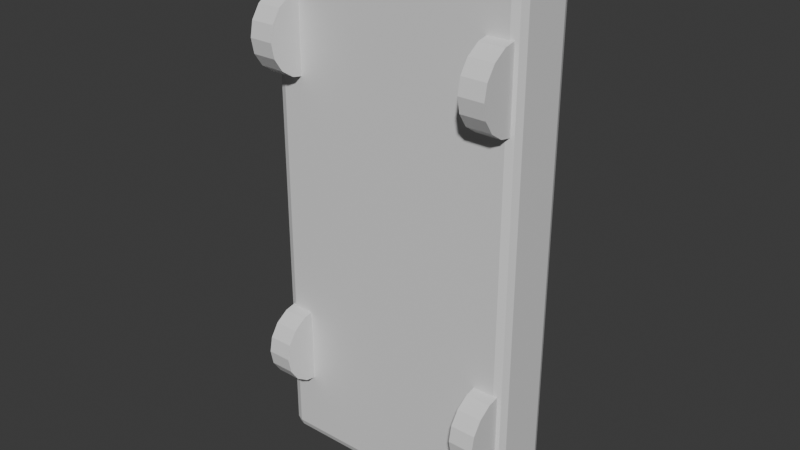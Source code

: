 # Source: cadillac_v_1.blend  (saved by Blender 5.2.44; exported with 4.5.12 LTS)
import bpy
from mathutils import Matrix  # noqa: F401  (used for matrix-valued properties, if any)

bpy.ops.wm.read_factory_settings(use_empty=True)
scene = bpy.context.scene
scene.name = 'Scene'

# ---- collections
col_collection = bpy.data.collections.new('Collection'); scene.collection.children.link(col_collection)
col_aero_transaxle_body = bpy.data.collections.new('aero_transaxle_BODY'); scene.collection.children.link(col_aero_transaxle_body)
col_aero_transaxle_wheels = bpy.data.collections.new('aero_transaxle_WHEELS'); scene.collection.children.link(col_aero_transaxle_wheels)
col_apex_revenant_body = bpy.data.collections.new('apex_revenant_BODY'); scene.collection.children.link(col_apex_revenant_body)
col_apex_revenant_wheels = bpy.data.collections.new('apex_revenant_WHEELS'); scene.collection.children.link(col_apex_revenant_wheels)
col_bmw_motorsport_1_body = bpy.data.collections.new('bmw_motorsport_1_BODY'); scene.collection.children.link(col_bmw_motorsport_1_body)
col_bmw_motorsport_1_wheels = bpy.data.collections.new('bmw_motorsport_1_WHEELS'); scene.collection.children.link(col_bmw_motorsport_1_wheels)
col_bmw_motorsport_2_body = bpy.data.collections.new('bmw_motorsport_2_BODY'); scene.collection.children.link(col_bmw_motorsport_2_body)
col_bmw_motorsport_2_wheels = bpy.data.collections.new('bmw_motorsport_2_WHEELS'); scene.collection.children.link(col_bmw_motorsport_2_wheels)
col_bmw_motorsport_3_body = bpy.data.collections.new('bmw_motorsport_3_BODY'); scene.collection.children.link(col_bmw_motorsport_3_body)
col_bmw_motorsport_3_wheels = bpy.data.collections.new('bmw_motorsport_3_WHEELS'); scene.collection.children.link(col_bmw_motorsport_3_wheels)
col_bmw_motorsport_4_body = bpy.data.collections.new('bmw_motorsport_4_BODY'); scene.collection.children.link(col_bmw_motorsport_4_body)
col_bmw_motorsport_4_wheels = bpy.data.collections.new('bmw_motorsport_4_WHEELS'); scene.collection.children.link(col_bmw_motorsport_4_wheels)
col_bmw_motorsport_5_body = bpy.data.collections.new('bmw_motorsport_5_BODY'); scene.collection.children.link(col_bmw_motorsport_5_body)
col_bmw_motorsport_5_wheels = bpy.data.collections.new('bmw_motorsport_5_WHEELS'); scene.collection.children.link(col_bmw_motorsport_5_wheels)
col_bmw_motorsport_6_body = bpy.data.collections.new('bmw_motorsport_6_BODY'); scene.collection.children.link(col_bmw_motorsport_6_body)
col_bmw_motorsport_6_wheels = bpy.data.collections.new('bmw_motorsport_6_WHEELS'); scene.collection.children.link(col_bmw_motorsport_6_wheels)
col_bmw_motorsport_7_body = bpy.data.collections.new('bmw_motorsport_7_BODY'); scene.collection.children.link(col_bmw_motorsport_7_body)
col_bmw_motorsport_7_wheels = bpy.data.collections.new('bmw_motorsport_7_WHEELS'); scene.collection.children.link(col_bmw_motorsport_7_wheels)
col_bmw_motorsport_8_body = bpy.data.collections.new('bmw_motorsport_8_BODY'); scene.collection.children.link(col_bmw_motorsport_8_body)
col_bmw_motorsport_8_wheels = bpy.data.collections.new('bmw_motorsport_8_WHEELS'); scene.collection.children.link(col_bmw_motorsport_8_wheels)
col_bmw_motorsport_9_body = bpy.data.collections.new('bmw_motorsport_9_BODY'); scene.collection.children.link(col_bmw_motorsport_9_body)
col_bmw_motorsport_9_wheels = bpy.data.collections.new('bmw_motorsport_9_WHEELS'); scene.collection.children.link(col_bmw_motorsport_9_wheels)
col_bowtie_big_block_1_body = bpy.data.collections.new('bowtie_big_block_1_BODY'); scene.collection.children.link(col_bowtie_big_block_1_body)
col_bowtie_big_block_1_wheels = bpy.data.collections.new('bowtie_big_block_1_WHEELS'); scene.collection.children.link(col_bowtie_big_block_1_wheels)
col_bowtie_big_block_2_body = bpy.data.collections.new('bowtie_big_block_2_BODY'); scene.collection.children.link(col_bowtie_big_block_2_body)
col_bowtie_big_block_2_wheels = bpy.data.collections.new('bowtie_big_block_2_WHEELS'); scene.collection.children.link(col_bowtie_big_block_2_wheels)
col_bowtie_big_block_3_body = bpy.data.collections.new('bowtie_big_block_3_BODY'); scene.collection.children.link(col_bowtie_big_block_3_body)
col_bowtie_big_block_3_wheels = bpy.data.collections.new('bowtie_big_block_3_WHEELS'); scene.collection.children.link(col_bowtie_big_block_3_wheels)
col_bowtie_big_block_4_body = bpy.data.collections.new('bowtie_big_block_4_BODY'); scene.collection.children.link(col_bowtie_big_block_4_body)
col_bowtie_big_block_4_wheels = bpy.data.collections.new('bowtie_big_block_4_WHEELS'); scene.collection.children.link(col_bowtie_big_block_4_wheels)
col_bowtie_big_block_5_body = bpy.data.collections.new('bowtie_big_block_5_BODY'); scene.collection.children.link(col_bowtie_big_block_5_body)
col_bowtie_big_block_5_wheels = bpy.data.collections.new('bowtie_big_block_5_WHEELS'); scene.collection.children.link(col_bowtie_big_block_5_wheels)
col_bowtie_big_block_6_body = bpy.data.collections.new('bowtie_big_block_6_BODY'); scene.collection.children.link(col_bowtie_big_block_6_body)
col_bowtie_big_block_6_wheels = bpy.data.collections.new('bowtie_big_block_6_WHEELS'); scene.collection.children.link(col_bowtie_big_block_6_wheels)
col_bowtie_big_block_7_body = bpy.data.collections.new('bowtie_big_block_7_BODY'); scene.collection.children.link(col_bowtie_big_block_7_body)
col_bowtie_big_block_7_wheels = bpy.data.collections.new('bowtie_big_block_7_WHEELS'); scene.collection.children.link(col_bowtie_big_block_7_wheels)
col_bowtie_big_block_8_body = bpy.data.collections.new('bowtie_big_block_8_BODY'); scene.collection.children.link(col_bowtie_big_block_8_body)
col_bowtie_big_block_8_wheels = bpy.data.collections.new('bowtie_big_block_8_WHEELS'); scene.collection.children.link(col_bowtie_big_block_8_wheels)
col_bowtie_big_block_9_body = bpy.data.collections.new('bowtie_big_block_9_BODY'); scene.collection.children.link(col_bowtie_big_block_9_body)
col_bowtie_big_block_9_wheels = bpy.data.collections.new('bowtie_big_block_9_WHEELS'); scene.collection.children.link(col_bowtie_big_block_9_wheels)
col_cadillac_v_1_body = bpy.data.collections.new('cadillac_v_1_BODY'); scene.collection.children.link(col_cadillac_v_1_body)
col_cadillac_v_1_wheels = bpy.data.collections.new('cadillac_v_1_WHEELS'); scene.collection.children.link(col_cadillac_v_1_wheels)

# ---- materials (node trees are filled in below, after node groups)
mat_batchpreppaint = bpy.data.materials.new('BatchPrepPaint')
mat_batchpreppaint.diffuse_color = (0.12, 0.18, 0.24, 1.0)
mat_batchpreptire = bpy.data.materials.new('BatchPrepTire')
mat_batchpreptire.diffuse_color = (0.01, 0.01, 0.01, 1.0)

# ---- material node trees
mat_batchpreppaint.use_nodes = True; mat_batchpreppaint.node_tree.nodes.clear()
_N = mat_batchpreppaint.node_tree.nodes; _L = mat_batchpreppaint.node_tree.links
n0 = _N.new('ShaderNodeBsdfPrincipled'); n0.name = 'Principled BSDF'; n0.location = (-200, 100)
n0.inputs[10].default_value = 0.005
n1 = _N.new('ShaderNodeOutputMaterial'); n1.name = 'Material Output'; n1.location = (200, 100)
_L.new(n0.outputs[0], n1.inputs[0])
n1.is_active_output = True
mat_batchpreptire.use_nodes = True; mat_batchpreptire.node_tree.nodes.clear()
_N = mat_batchpreptire.node_tree.nodes; _L = mat_batchpreptire.node_tree.links
n0 = _N.new('ShaderNodeBsdfPrincipled'); n0.name = 'Principled BSDF'; n0.location = (-200, 100)
n0.inputs[10].default_value = 0.005
n1 = _N.new('ShaderNodeOutputMaterial'); n1.name = 'Material Output'; n1.location = (200, 100)
_L.new(n0.outputs[0], n1.inputs[0])
n1.is_active_output = True

# ---- world
world_world = bpy.data.worlds.new('World'); scene.world = world_world
world_world.use_nodes = True; world_world.node_tree.nodes.clear()
_N = world_world.node_tree.nodes; _L = world_world.node_tree.links
n0 = _N.new('ShaderNodeOutputWorld'); n0.name = 'World Output'; n0.location = (200, 100)
n1 = _N.new('ShaderNodeBackground'); n1.name = 'Background'; n1.location = (-200, 100)
n1.inputs[0].default_value = (0.05088, 0.05088, 0.05088, 1.0)
_L.new(n1.outputs[0], n0.inputs[0])
n0.is_active_output = True
world_world.color = (0.05088, 0.05088, 0.05088)
world_world.sun_shadow_jitter_overblur = 0.0

# ---- meshes
me_cube_021 = bpy.data.meshes.new('Cube.021')
me_cube_021.from_pydata([(-1.05, -0.28, -2.2), (-1.05, -0.28, 2.2), (-1.05, 0.28, -2.2), (-1.05, 0.28, 2.2), (1.05, -0.28, -2.2), (1.05, -0.28, 2.2), (1.05, 0.28, -2.2), (1.05, 0.28, 2.2)], [], [(0, 1, 3, 2), (2, 3, 7, 6), (6, 7, 5, 4), (4, 5, 1, 0), (2, 6, 4, 0), (7, 3, 1, 5)])
_uv = me_cube_021.uv_layers.new(name='UVMap')
_uv.uv.foreach_set('vector', [0.375, 0.0, 0.625, 0.0, 0.625, 0.25, 0.375, 0.25, 0.375, 0.25, 0.625, 0.25, 0.625, 0.5, 0.375, 0.5, 0.375, 0.5, 0.625, 0.5, 0.625, 0.75, 0.375, 0.75, 0.375, 0.75, 0.625, 0.75, 0.625, 1.0, 0.375, 1.0, 0.125, 0.5, 0.375, 0.5, 0.375, 0.75, 0.125, 0.75, 0.625, 0.5, 0.875, 0.5, 0.875, 0.75, 0.625, 0.75])
me_cube_021.materials.append(mat_batchpreppaint)
me_cube_021.update()
me_cylinder_080 = bpy.data.meshes.new('Cylinder.080')
me_cylinder_080.from_pydata([(0.0, 0.32, -0.1), (0.0, 0.32, 0.1), (0.1225, 0.2956, -0.1), (0.1225, 0.2956, 0.1), (0.2263, 0.2263, -0.1), (0.2263, 0.2263, 0.1), (0.2956, 0.1225, -0.1), (0.2956, 0.1225, 0.1), (0.32, 0.0, -0.1), (0.32, 0.0, 0.1), (0.2956, -0.1225, -0.1), (0.2956, -0.1225, 0.1), (0.2263, -0.2263, -0.1), (0.2263, -0.2263, 0.1), (0.1225, -0.2956, -0.1), (0.1225, -0.2956, 0.1), (0.0, -0.32, -0.1), (0.0, -0.32, 0.1), (-0.1225, -0.2956, -0.1), (-0.1225, -0.2956, 0.1), (-0.2263, -0.2263, -0.1), (-0.2263, -0.2263, 0.1), (-0.2956, -0.1225, -0.1), (-0.2956, -0.1225, 0.1), (-0.32, 0.0, -0.1), (-0.32, 0.0, 0.1), (-0.2956, 0.1225, -0.1), (-0.2956, 0.1225, 0.1), (-0.2263, 0.2263, -0.1), (-0.2263, 0.2263, 0.1), (-0.1225, 0.2956, -0.1), (-0.1225, 0.2956, 0.1)], [], [(0, 1, 3, 2), (2, 3, 5, 4), (4, 5, 7, 6), (6, 7, 9, 8), (8, 9, 11, 10), (10, 11, 13, 12), (12, 13, 15, 14), (14, 15, 17, 16), (16, 17, 19, 18), (18, 19, 21, 20), (20, 21, 23, 22), (22, 23, 25, 24), (24, 25, 27, 26), (26, 27, 29, 28), (3, 1, 31, 29, 27, 25, 23, 21, 19, 17, 15, 13, 11, 9, 7, 5), (28, 29, 31, 30), (30, 31, 1, 0), (0, 2, 4, 6, 8, 10, 12, 14, 16, 18, 20, 22, 24, 26, 28, 30)])
_uv = me_cylinder_080.uv_layers.new(name='UVMap')
_uv.uv.foreach_set('vector', [1.0, 0.5, 1.0, 1.0, 0.9375, 1.0, 0.9375, 0.5, 0.9375, 0.5, 0.9375, 1.0, 0.875, 1.0, 0.875, 0.5, 0.875, 0.5, 0.875, 1.0, 0.8125, 1.0, 0.8125, 0.5, 0.8125, 0.5, 0.8125, 1.0, 0.75, 1.0, 0.75, 0.5, 0.75, 0.5, 0.75, 1.0, 0.6875, 1.0, 0.6875, 0.5, 0.6875, 0.5, 0.6875, 1.0, 0.625, 1.0, 0.625, 0.5, 0.625, 0.5, 0.625, 1.0, 0.5625, 1.0, 0.5625, 0.5, 0.5625, 0.5, 0.5625, 1.0, 0.5, 1.0, 0.5, 0.5, 0.5, 0.5, 0.5, 1.0, 0.4375, 1.0, 0.4375, 0.5, 0.4375, 0.5, 0.4375, 1.0, 0.375, 1.0, 0.375, 0.5, 0.375, 0.5, 0.375, 1.0, 0.3125, 1.0, 0.3125, 0.5, 0.3125, 0.5, 0.3125, 1.0, 0.25, 1.0, 0.25, 0.5, 0.25, 0.5, 0.25, 1.0, 0.1875, 1.0, 0.1875, 0.5, 0.1875, 0.5, 0.1875, 1.0, 0.125, 1.0, 0.125, 0.5, 0.3418, 0.4717, 0.25, 0.49, 0.1582, 0.4717, 0.08029, 0.4197, 0.02827, 0.3418, 0.01, 0.25, 0.02827, 0.1582, 0.08029, 0.08029, 0.1582, 0.02827, 0.25, 0.01, 0.3418, 0.02827, 0.4197, 0.08029, 0.4717, 0.1582, 0.49, 0.25, 0.4717, 0.3418, 0.4197, 0.4197, 0.125, 0.5, 0.125, 1.0, 0.0625, 1.0, 0.0625, 0.5, 0.0625, 0.5, 0.0625, 1.0, 0.0, 1.0, 0.0, 0.5, 0.75, 0.49, 0.8418, 0.4717, 0.9197, 0.4197, 0.9717, 0.3418, 0.99, 0.25, 0.9717, 0.1582, 0.9197, 0.08029, 0.8418, 0.02827, 0.75, 0.01, 0.6582, 0.02827, 0.5803, 0.08029, 0.5283, 0.1582, 0.51, 0.25, 0.5283, 0.3418, 0.5803, 0.4197, 0.6582, 0.4717])
me_cylinder_080.materials.append(mat_batchpreptire)
me_cylinder_080.update()
me_cylinder_081 = bpy.data.meshes.new('Cylinder.081')
me_cylinder_081.from_pydata([(0.0, 0.32, -0.1), (0.0, 0.32, 0.1), (0.1225, 0.2956, -0.1), (0.1225, 0.2956, 0.1), (0.2263, 0.2263, -0.1), (0.2263, 0.2263, 0.1), (0.2956, 0.1225, -0.1), (0.2956, 0.1225, 0.1), (0.32, 0.0, -0.1), (0.32, 0.0, 0.1), (0.2956, -0.1225, -0.1), (0.2956, -0.1225, 0.1), (0.2263, -0.2263, -0.1), (0.2263, -0.2263, 0.1), (0.1225, -0.2956, -0.1), (0.1225, -0.2956, 0.1), (0.0, -0.32, -0.1), (0.0, -0.32, 0.1), (-0.1225, -0.2956, -0.1), (-0.1225, -0.2956, 0.1), (-0.2263, -0.2263, -0.1), (-0.2263, -0.2263, 0.1), (-0.2956, -0.1225, -0.1), (-0.2956, -0.1225, 0.1), (-0.32, 0.0, -0.1), (-0.32, 0.0, 0.1), (-0.2956, 0.1225, -0.1), (-0.2956, 0.1225, 0.1), (-0.2263, 0.2263, -0.1), (-0.2263, 0.2263, 0.1), (-0.1225, 0.2956, -0.1), (-0.1225, 0.2956, 0.1)], [], [(0, 1, 3, 2), (2, 3, 5, 4), (4, 5, 7, 6), (6, 7, 9, 8), (8, 9, 11, 10), (10, 11, 13, 12), (12, 13, 15, 14), (14, 15, 17, 16), (16, 17, 19, 18), (18, 19, 21, 20), (20, 21, 23, 22), (22, 23, 25, 24), (24, 25, 27, 26), (26, 27, 29, 28), (3, 1, 31, 29, 27, 25, 23, 21, 19, 17, 15, 13, 11, 9, 7, 5), (28, 29, 31, 30), (30, 31, 1, 0), (0, 2, 4, 6, 8, 10, 12, 14, 16, 18, 20, 22, 24, 26, 28, 30)])
_uv = me_cylinder_081.uv_layers.new(name='UVMap')
_uv.uv.foreach_set('vector', [1.0, 0.5, 1.0, 1.0, 0.9375, 1.0, 0.9375, 0.5, 0.9375, 0.5, 0.9375, 1.0, 0.875, 1.0, 0.875, 0.5, 0.875, 0.5, 0.875, 1.0, 0.8125, 1.0, 0.8125, 0.5, 0.8125, 0.5, 0.8125, 1.0, 0.75, 1.0, 0.75, 0.5, 0.75, 0.5, 0.75, 1.0, 0.6875, 1.0, 0.6875, 0.5, 0.6875, 0.5, 0.6875, 1.0, 0.625, 1.0, 0.625, 0.5, 0.625, 0.5, 0.625, 1.0, 0.5625, 1.0, 0.5625, 0.5, 0.5625, 0.5, 0.5625, 1.0, 0.5, 1.0, 0.5, 0.5, 0.5, 0.5, 0.5, 1.0, 0.4375, 1.0, 0.4375, 0.5, 0.4375, 0.5, 0.4375, 1.0, 0.375, 1.0, 0.375, 0.5, 0.375, 0.5, 0.375, 1.0, 0.3125, 1.0, 0.3125, 0.5, 0.3125, 0.5, 0.3125, 1.0, 0.25, 1.0, 0.25, 0.5, 0.25, 0.5, 0.25, 1.0, 0.1875, 1.0, 0.1875, 0.5, 0.1875, 0.5, 0.1875, 1.0, 0.125, 1.0, 0.125, 0.5, 0.3418, 0.4717, 0.25, 0.49, 0.1582, 0.4717, 0.08029, 0.4197, 0.02827, 0.3418, 0.01, 0.25, 0.02827, 0.1582, 0.08029, 0.08029, 0.1582, 0.02827, 0.25, 0.01, 0.3418, 0.02827, 0.4197, 0.08029, 0.4717, 0.1582, 0.49, 0.25, 0.4717, 0.3418, 0.4197, 0.4197, 0.125, 0.5, 0.125, 1.0, 0.0625, 1.0, 0.0625, 0.5, 0.0625, 0.5, 0.0625, 1.0, 0.0, 1.0, 0.0, 0.5, 0.75, 0.49, 0.8418, 0.4717, 0.9197, 0.4197, 0.9717, 0.3418, 0.99, 0.25, 0.9717, 0.1582, 0.9197, 0.08029, 0.8418, 0.02827, 0.75, 0.01, 0.6582, 0.02827, 0.5803, 0.08029, 0.5283, 0.1582, 0.51, 0.25, 0.5283, 0.3418, 0.5803, 0.4197, 0.6582, 0.4717])
me_cylinder_081.materials.append(mat_batchpreptire)
me_cylinder_081.update()
me_cylinder_082 = bpy.data.meshes.new('Cylinder.082')
me_cylinder_082.from_pydata([(0.0, 0.32, -0.1), (0.0, 0.32, 0.1), (0.1225, 0.2956, -0.1), (0.1225, 0.2956, 0.1), (0.2263, 0.2263, -0.1), (0.2263, 0.2263, 0.1), (0.2956, 0.1225, -0.1), (0.2956, 0.1225, 0.1), (0.32, 0.0, -0.1), (0.32, 0.0, 0.1), (0.2956, -0.1225, -0.1), (0.2956, -0.1225, 0.1), (0.2263, -0.2263, -0.1), (0.2263, -0.2263, 0.1), (0.1225, -0.2956, -0.1), (0.1225, -0.2956, 0.1), (0.0, -0.32, -0.1), (0.0, -0.32, 0.1), (-0.1225, -0.2956, -0.1), (-0.1225, -0.2956, 0.1), (-0.2263, -0.2263, -0.1), (-0.2263, -0.2263, 0.1), (-0.2956, -0.1225, -0.1), (-0.2956, -0.1225, 0.1), (-0.32, 0.0, -0.1), (-0.32, 0.0, 0.1), (-0.2956, 0.1225, -0.1), (-0.2956, 0.1225, 0.1), (-0.2263, 0.2263, -0.1), (-0.2263, 0.2263, 0.1), (-0.1225, 0.2956, -0.1), (-0.1225, 0.2956, 0.1)], [], [(0, 1, 3, 2), (2, 3, 5, 4), (4, 5, 7, 6), (6, 7, 9, 8), (8, 9, 11, 10), (10, 11, 13, 12), (12, 13, 15, 14), (14, 15, 17, 16), (16, 17, 19, 18), (18, 19, 21, 20), (20, 21, 23, 22), (22, 23, 25, 24), (24, 25, 27, 26), (26, 27, 29, 28), (3, 1, 31, 29, 27, 25, 23, 21, 19, 17, 15, 13, 11, 9, 7, 5), (28, 29, 31, 30), (30, 31, 1, 0), (0, 2, 4, 6, 8, 10, 12, 14, 16, 18, 20, 22, 24, 26, 28, 30)])
_uv = me_cylinder_082.uv_layers.new(name='UVMap')
_uv.uv.foreach_set('vector', [1.0, 0.5, 1.0, 1.0, 0.9375, 1.0, 0.9375, 0.5, 0.9375, 0.5, 0.9375, 1.0, 0.875, 1.0, 0.875, 0.5, 0.875, 0.5, 0.875, 1.0, 0.8125, 1.0, 0.8125, 0.5, 0.8125, 0.5, 0.8125, 1.0, 0.75, 1.0, 0.75, 0.5, 0.75, 0.5, 0.75, 1.0, 0.6875, 1.0, 0.6875, 0.5, 0.6875, 0.5, 0.6875, 1.0, 0.625, 1.0, 0.625, 0.5, 0.625, 0.5, 0.625, 1.0, 0.5625, 1.0, 0.5625, 0.5, 0.5625, 0.5, 0.5625, 1.0, 0.5, 1.0, 0.5, 0.5, 0.5, 0.5, 0.5, 1.0, 0.4375, 1.0, 0.4375, 0.5, 0.4375, 0.5, 0.4375, 1.0, 0.375, 1.0, 0.375, 0.5, 0.375, 0.5, 0.375, 1.0, 0.3125, 1.0, 0.3125, 0.5, 0.3125, 0.5, 0.3125, 1.0, 0.25, 1.0, 0.25, 0.5, 0.25, 0.5, 0.25, 1.0, 0.1875, 1.0, 0.1875, 0.5, 0.1875, 0.5, 0.1875, 1.0, 0.125, 1.0, 0.125, 0.5, 0.3418, 0.4717, 0.25, 0.49, 0.1582, 0.4717, 0.08029, 0.4197, 0.02827, 0.3418, 0.01, 0.25, 0.02827, 0.1582, 0.08029, 0.08029, 0.1582, 0.02827, 0.25, 0.01, 0.3418, 0.02827, 0.4197, 0.08029, 0.4717, 0.1582, 0.49, 0.25, 0.4717, 0.3418, 0.4197, 0.4197, 0.125, 0.5, 0.125, 1.0, 0.0625, 1.0, 0.0625, 0.5, 0.0625, 0.5, 0.0625, 1.0, 0.0, 1.0, 0.0, 0.5, 0.75, 0.49, 0.8418, 0.4717, 0.9197, 0.4197, 0.9717, 0.3418, 0.99, 0.25, 0.9717, 0.1582, 0.9197, 0.08029, 0.8418, 0.02827, 0.75, 0.01, 0.6582, 0.02827, 0.5803, 0.08029, 0.5283, 0.1582, 0.51, 0.25, 0.5283, 0.3418, 0.5803, 0.4197, 0.6582, 0.4717])
me_cylinder_082.materials.append(mat_batchpreptire)
me_cylinder_082.update()
me_cylinder_083 = bpy.data.meshes.new('Cylinder.083')
me_cylinder_083.from_pydata([(0.0, 0.32, -0.1), (0.0, 0.32, 0.1), (0.1225, 0.2956, -0.1), (0.1225, 0.2956, 0.1), (0.2263, 0.2263, -0.1), (0.2263, 0.2263, 0.1), (0.2956, 0.1225, -0.1), (0.2956, 0.1225, 0.1), (0.32, 0.0, -0.1), (0.32, 0.0, 0.1), (0.2956, -0.1225, -0.1), (0.2956, -0.1225, 0.1), (0.2263, -0.2263, -0.1), (0.2263, -0.2263, 0.1), (0.1225, -0.2956, -0.1), (0.1225, -0.2956, 0.1), (0.0, -0.32, -0.1), (0.0, -0.32, 0.1), (-0.1225, -0.2956, -0.1), (-0.1225, -0.2956, 0.1), (-0.2263, -0.2263, -0.1), (-0.2263, -0.2263, 0.1), (-0.2956, -0.1225, -0.1), (-0.2956, -0.1225, 0.1), (-0.32, 0.0, -0.1), (-0.32, 0.0, 0.1), (-0.2956, 0.1225, -0.1), (-0.2956, 0.1225, 0.1), (-0.2263, 0.2263, -0.1), (-0.2263, 0.2263, 0.1), (-0.1225, 0.2956, -0.1), (-0.1225, 0.2956, 0.1)], [], [(0, 1, 3, 2), (2, 3, 5, 4), (4, 5, 7, 6), (6, 7, 9, 8), (8, 9, 11, 10), (10, 11, 13, 12), (12, 13, 15, 14), (14, 15, 17, 16), (16, 17, 19, 18), (18, 19, 21, 20), (20, 21, 23, 22), (22, 23, 25, 24), (24, 25, 27, 26), (26, 27, 29, 28), (3, 1, 31, 29, 27, 25, 23, 21, 19, 17, 15, 13, 11, 9, 7, 5), (28, 29, 31, 30), (30, 31, 1, 0), (0, 2, 4, 6, 8, 10, 12, 14, 16, 18, 20, 22, 24, 26, 28, 30)])
_uv = me_cylinder_083.uv_layers.new(name='UVMap')
_uv.uv.foreach_set('vector', [1.0, 0.5, 1.0, 1.0, 0.9375, 1.0, 0.9375, 0.5, 0.9375, 0.5, 0.9375, 1.0, 0.875, 1.0, 0.875, 0.5, 0.875, 0.5, 0.875, 1.0, 0.8125, 1.0, 0.8125, 0.5, 0.8125, 0.5, 0.8125, 1.0, 0.75, 1.0, 0.75, 0.5, 0.75, 0.5, 0.75, 1.0, 0.6875, 1.0, 0.6875, 0.5, 0.6875, 0.5, 0.6875, 1.0, 0.625, 1.0, 0.625, 0.5, 0.625, 0.5, 0.625, 1.0, 0.5625, 1.0, 0.5625, 0.5, 0.5625, 0.5, 0.5625, 1.0, 0.5, 1.0, 0.5, 0.5, 0.5, 0.5, 0.5, 1.0, 0.4375, 1.0, 0.4375, 0.5, 0.4375, 0.5, 0.4375, 1.0, 0.375, 1.0, 0.375, 0.5, 0.375, 0.5, 0.375, 1.0, 0.3125, 1.0, 0.3125, 0.5, 0.3125, 0.5, 0.3125, 1.0, 0.25, 1.0, 0.25, 0.5, 0.25, 0.5, 0.25, 1.0, 0.1875, 1.0, 0.1875, 0.5, 0.1875, 0.5, 0.1875, 1.0, 0.125, 1.0, 0.125, 0.5, 0.3418, 0.4717, 0.25, 0.49, 0.1582, 0.4717, 0.08029, 0.4197, 0.02827, 0.3418, 0.01, 0.25, 0.02827, 0.1582, 0.08029, 0.08029, 0.1582, 0.02827, 0.25, 0.01, 0.3418, 0.02827, 0.4197, 0.08029, 0.4717, 0.1582, 0.49, 0.25, 0.4717, 0.3418, 0.4197, 0.4197, 0.125, 0.5, 0.125, 1.0, 0.0625, 1.0, 0.0625, 0.5, 0.0625, 0.5, 0.0625, 1.0, 0.0, 1.0, 0.0, 0.5, 0.75, 0.49, 0.8418, 0.4717, 0.9197, 0.4197, 0.9717, 0.3418, 0.99, 0.25, 0.9717, 0.1582, 0.9197, 0.08029, 0.8418, 0.02827, 0.75, 0.01, 0.6582, 0.02827, 0.5803, 0.08029, 0.5283, 0.1582, 0.51, 0.25, 0.5283, 0.3418, 0.5803, 0.4197, 0.6582, 0.4717])
me_cylinder_083.materials.append(mat_batchpreptire)
me_cylinder_083.update()

# ---- objects
ob_cadillac_v_1_root = bpy.data.objects.new('cadillac_v_1_ROOT', None)
ob_cadillac_v_1_body_prep = bpy.data.objects.new('cadillac_v_1_Body_PREP', me_cube_021)
ob_cadillac_v_1_wheel_prep = bpy.data.objects.new('cadillac_v_1_Wheel_PREP', me_cylinder_080)
ob_cadillac_v_1_wheel_prep_001 = bpy.data.objects.new('cadillac_v_1_Wheel_PREP.001', me_cylinder_081)
ob_cadillac_v_1_wheel_prep_002 = bpy.data.objects.new('cadillac_v_1_Wheel_PREP.002', me_cylinder_082)
ob_cadillac_v_1_wheel_prep_003 = bpy.data.objects.new('cadillac_v_1_Wheel_PREP.003', me_cylinder_083)

# ---- transforms, parenting, visibility, modifiers, constraints
ob_cadillac_v_1_root.location = (0.0, 0.0, 0.0)
ob_cadillac_v_1_body_prep.parent = ob_cadillac_v_1_root
ob_cadillac_v_1_body_prep.location = (0.0, 0.62, 0.0)
_m = ob_cadillac_v_1_body_prep.modifiers.new('PrepBevel', 'BEVEL')
_m.width = 0.08
_m.width_pct = 0.08
_m.segments = 2
ob_cadillac_v_1_wheel_prep.parent = ob_cadillac_v_1_root
ob_cadillac_v_1_wheel_prep.location = (-0.9, 0.38, -1.3)
ob_cadillac_v_1_wheel_prep.rotation_euler = (0.0, 1.571, 0.0)
ob_cadillac_v_1_wheel_prep_001.parent = ob_cadillac_v_1_root
ob_cadillac_v_1_wheel_prep_001.location = (-0.9, 0.38, 1.3)
ob_cadillac_v_1_wheel_prep_001.rotation_euler = (0.0, 1.571, 0.0)
ob_cadillac_v_1_wheel_prep_002.parent = ob_cadillac_v_1_root
ob_cadillac_v_1_wheel_prep_002.location = (0.9, 0.38, -1.3)
ob_cadillac_v_1_wheel_prep_002.rotation_euler = (0.0, 1.571, 0.0)
ob_cadillac_v_1_wheel_prep_003.parent = ob_cadillac_v_1_root
ob_cadillac_v_1_wheel_prep_003.location = (0.9, 0.38, 1.3)
ob_cadillac_v_1_wheel_prep_003.rotation_euler = (0.0, 1.571, 0.0)

# ---- collection membership
col_collection.objects.link(ob_cadillac_v_1_root)
col_cadillac_v_1_body.objects.link(ob_cadillac_v_1_body_prep)
col_cadillac_v_1_wheels.objects.link(ob_cadillac_v_1_wheel_prep)
col_cadillac_v_1_wheels.objects.link(ob_cadillac_v_1_wheel_prep_001)
col_cadillac_v_1_wheels.objects.link(ob_cadillac_v_1_wheel_prep_002)
col_cadillac_v_1_wheels.objects.link(ob_cadillac_v_1_wheel_prep_003)

# ---- scene / render settings (as saved in the file)
scene.frame_start = 1; scene.frame_end = 250; scene.frame_set(1)
scene.render.engine = 'BLENDER_EEVEE_NEXT'
scene.render.bake_bias = 0.0
scene.render.bake_samples = 0
scene.render.compositor_device = 'GPU'
scene.eevee.use_volume_custom_range = False
scene.eevee.fast_gi_thickness_near = 0.1
scene.eevee.fast_gi_thickness_far = 0.0
scene.eevee.ray_tracing_options.screen_trace_thickness = 0.1
bpy.context.view_layer.update()

# ---- added for rendering (the .blend has no active camera and no usable light): camera, sun
cam_auto = bpy.data.cameras.new('AutoCamera')
cam_auto.lens = 50.0
cam_auto.sensor_width = 36.0
cam_auto.clip_end = 1000.0
ob_auto_camera = bpy.data.objects.new('AutoCamera', cam_auto)
scene.collection.objects.link(ob_auto_camera)
ob_auto_camera.location = (4.57735, -5.01282, 3.66188)
ob_auto_camera.rotation_euler = (1.09748, -7.21219e-08, 0.694738)
scene.camera = ob_auto_camera
light_auto_sun = bpy.data.lights.new('AutoSun', 'SUN')
light_auto_sun.energy = 3.0
light_auto_sun.angle = 0.0523599
ob_auto_sun = bpy.data.objects.new('AutoSun', light_auto_sun)
scene.collection.objects.link(ob_auto_sun)
ob_auto_sun.rotation_euler = (0.872665, 0.174533, 0.523599)
bpy.context.view_layer.update()
